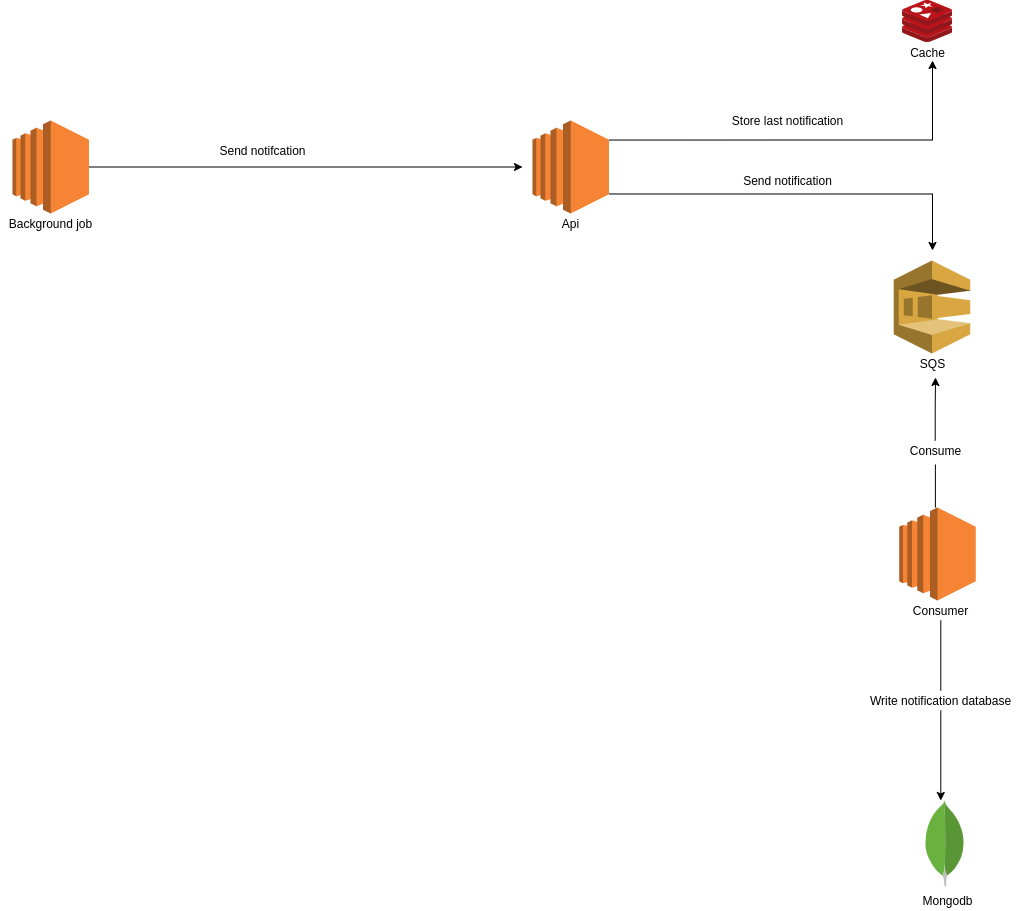

The diagram above was exported from draw.io. Its source (the exported page's mxGraphModel, read from the mxfile embedded in the PNG):
<mxGraphModel dx="1868" dy="462" grid="1" gridSize="10" guides="1" tooltips="1" connect="1" arrows="1" fold="1" page="1" pageScale="1" pageWidth="827" pageHeight="1169" math="0" shadow="0">
  <root>
    <mxCell id="0" />
    <mxCell id="1" parent="0" />
    <mxCell id="FbsjFWyH_5hZAawR_Euw-1" value="" style="sketch=0;aspect=fixed;html=1;points=[];align=center;image;fontSize=12;image=img/lib/mscae/Cache_Redis_Product.svg;" vertex="1" parent="1">
      <mxGeometry x="650.0500000000001" y="10" width="50" height="42" as="geometry" />
    </mxCell>
    <mxCell id="FbsjFWyH_5hZAawR_Euw-2" value="" style="dashed=0;outlineConnect=0;html=1;align=center;labelPosition=center;verticalLabelPosition=bottom;verticalAlign=top;shape=mxgraph.weblogos.mongodb" vertex="1" parent="1">
      <mxGeometry x="671.55" y="810" width="41.2" height="86.2" as="geometry" />
    </mxCell>
    <mxCell id="FbsjFWyH_5hZAawR_Euw-3" value="" style="outlineConnect=0;dashed=0;verticalLabelPosition=bottom;verticalAlign=top;align=center;html=1;shape=mxgraph.aws3.sqs;fillColor=#D9A741;gradientColor=none;" vertex="1" parent="1">
      <mxGeometry x="641.1999999999999" y="270" width="76.5" height="93" as="geometry" />
    </mxCell>
    <mxCell id="FbsjFWyH_5hZAawR_Euw-9" style="edgeStyle=orthogonalEdgeStyle;rounded=0;orthogonalLoop=1;jettySize=auto;html=1;exitX=1;exitY=0.21;exitDx=0;exitDy=0;exitPerimeter=0;" edge="1" parent="1" source="FbsjFWyH_5hZAawR_Euw-5">
      <mxGeometry relative="1" as="geometry">
        <mxPoint x="680" y="70" as="targetPoint" />
      </mxGeometry>
    </mxCell>
    <mxCell id="FbsjFWyH_5hZAawR_Euw-11" style="edgeStyle=orthogonalEdgeStyle;rounded=0;orthogonalLoop=1;jettySize=auto;html=1;exitX=1;exitY=0.79;exitDx=0;exitDy=0;exitPerimeter=0;" edge="1" parent="1" source="FbsjFWyH_5hZAawR_Euw-5">
      <mxGeometry relative="1" as="geometry">
        <mxPoint x="680" y="260" as="targetPoint" />
      </mxGeometry>
    </mxCell>
    <mxCell id="FbsjFWyH_5hZAawR_Euw-5" value="" style="outlineConnect=0;dashed=0;verticalLabelPosition=bottom;verticalAlign=top;align=center;html=1;shape=mxgraph.aws3.ec2;fillColor=#F58534;gradientColor=none;" vertex="1" parent="1">
      <mxGeometry x="280" y="130" width="76.5" height="93" as="geometry" />
    </mxCell>
    <mxCell id="FbsjFWyH_5hZAawR_Euw-19" style="edgeStyle=orthogonalEdgeStyle;rounded=0;orthogonalLoop=1;jettySize=auto;html=1;" edge="1" parent="1" source="FbsjFWyH_5hZAawR_Euw-6">
      <mxGeometry relative="1" as="geometry">
        <mxPoint x="270" y="176.5" as="targetPoint" />
      </mxGeometry>
    </mxCell>
    <mxCell id="FbsjFWyH_5hZAawR_Euw-6" value="" style="outlineConnect=0;dashed=0;verticalLabelPosition=bottom;verticalAlign=top;align=center;html=1;shape=mxgraph.aws3.ec2;fillColor=#F58534;gradientColor=none;" vertex="1" parent="1">
      <mxGeometry x="-240" y="130" width="76.5" height="93" as="geometry" />
    </mxCell>
    <mxCell id="FbsjFWyH_5hZAawR_Euw-7" value="Background job" style="text;html=1;align=center;verticalAlign=middle;resizable=0;points=[];autosize=1;strokeColor=none;fillColor=none;" vertex="1" parent="1">
      <mxGeometry x="-251.75" y="223" width="100" height="20" as="geometry" />
    </mxCell>
    <mxCell id="FbsjFWyH_5hZAawR_Euw-8" value="Api" style="text;html=1;align=center;verticalAlign=middle;resizable=0;points=[];autosize=1;strokeColor=none;fillColor=none;" vertex="1" parent="1">
      <mxGeometry x="303.25" y="223" width="30" height="20" as="geometry" />
    </mxCell>
    <mxCell id="FbsjFWyH_5hZAawR_Euw-10" value="Cache" style="text;html=1;align=center;verticalAlign=middle;resizable=0;points=[];autosize=1;strokeColor=none;fillColor=none;" vertex="1" parent="1">
      <mxGeometry x="650.0500000000001" y="52" width="50" height="20" as="geometry" />
    </mxCell>
    <mxCell id="FbsjFWyH_5hZAawR_Euw-12" value="SQS" style="text;html=1;align=center;verticalAlign=middle;resizable=0;points=[];autosize=1;strokeColor=none;fillColor=none;" vertex="1" parent="1">
      <mxGeometry x="660.0500000000001" y="363" width="40" height="20" as="geometry" />
    </mxCell>
    <mxCell id="FbsjFWyH_5hZAawR_Euw-16" style="edgeStyle=orthogonalEdgeStyle;rounded=0;orthogonalLoop=1;jettySize=auto;html=1;entryX=0.574;entryY=1.2;entryDx=0;entryDy=0;entryPerimeter=0;startArrow=none;" edge="1" parent="1" source="FbsjFWyH_5hZAawR_Euw-25" target="FbsjFWyH_5hZAawR_Euw-12">
      <mxGeometry relative="1" as="geometry">
        <mxPoint x="683" y="470" as="sourcePoint" />
        <Array as="points" />
      </mxGeometry>
    </mxCell>
    <mxCell id="FbsjFWyH_5hZAawR_Euw-13" value="" style="outlineConnect=0;dashed=0;verticalLabelPosition=bottom;verticalAlign=top;align=center;html=1;shape=mxgraph.aws3.ec2;fillColor=#F58534;gradientColor=none;" vertex="1" parent="1">
      <mxGeometry x="646.8000000000001" y="517" width="76.5" height="93" as="geometry" />
    </mxCell>
    <mxCell id="FbsjFWyH_5hZAawR_Euw-17" style="edgeStyle=orthogonalEdgeStyle;rounded=0;orthogonalLoop=1;jettySize=auto;html=1;startArrow=none;" edge="1" parent="1" source="FbsjFWyH_5hZAawR_Euw-27">
      <mxGeometry relative="1" as="geometry">
        <mxPoint x="688.3000000000002" y="810" as="targetPoint" />
      </mxGeometry>
    </mxCell>
    <mxCell id="FbsjFWyH_5hZAawR_Euw-14" value="Consumer" style="text;html=1;align=center;verticalAlign=middle;resizable=0;points=[];autosize=1;strokeColor=none;fillColor=none;" vertex="1" parent="1">
      <mxGeometry x="653.3000000000001" y="610" width="70" height="20" as="geometry" />
    </mxCell>
    <mxCell id="FbsjFWyH_5hZAawR_Euw-15" value="Mongodb" style="text;html=1;align=center;verticalAlign=middle;resizable=0;points=[];autosize=1;strokeColor=none;fillColor=none;" vertex="1" parent="1">
      <mxGeometry x="660.05" y="900" width="70" height="20" as="geometry" />
    </mxCell>
    <mxCell id="FbsjFWyH_5hZAawR_Euw-20" value="Send notifcation" style="text;html=1;align=center;verticalAlign=middle;resizable=0;points=[];autosize=1;strokeColor=none;fillColor=none;" vertex="1" parent="1">
      <mxGeometry x="-40" y="150" width="100" height="20" as="geometry" />
    </mxCell>
    <mxCell id="FbsjFWyH_5hZAawR_Euw-21" value="Store last notification" style="text;html=1;align=center;verticalAlign=middle;resizable=0;points=[];autosize=1;strokeColor=none;fillColor=none;" vertex="1" parent="1">
      <mxGeometry x="470" y="120" width="130" height="20" as="geometry" />
    </mxCell>
    <mxCell id="FbsjFWyH_5hZAawR_Euw-22" value="Send notification" style="text;html=1;align=center;verticalAlign=middle;resizable=0;points=[];autosize=1;strokeColor=none;fillColor=none;" vertex="1" parent="1">
      <mxGeometry x="485" y="180" width="100" height="20" as="geometry" />
    </mxCell>
    <mxCell id="FbsjFWyH_5hZAawR_Euw-24" value="" style="edgeStyle=orthogonalEdgeStyle;rounded=0;orthogonalLoop=1;jettySize=auto;html=1;entryX=0.574;entryY=1.2;entryDx=0;entryDy=0;entryPerimeter=0;endArrow=none;" edge="1" parent="1" source="FbsjFWyH_5hZAawR_Euw-13">
      <mxGeometry relative="1" as="geometry">
        <mxPoint x="683" y="517" as="sourcePoint" />
        <mxPoint x="682.9299999999998" y="474" as="targetPoint" />
        <Array as="points">
          <mxPoint x="683" y="480" />
        </Array>
      </mxGeometry>
    </mxCell>
    <mxCell id="FbsjFWyH_5hZAawR_Euw-25" value="Consume" style="text;html=1;align=center;verticalAlign=middle;resizable=0;points=[];autosize=1;strokeColor=none;fillColor=none;" vertex="1" parent="1">
      <mxGeometry x="647.6999999999999" y="450" width="70" height="20" as="geometry" />
    </mxCell>
    <mxCell id="FbsjFWyH_5hZAawR_Euw-27" value="Write notification database" style="text;html=1;align=center;verticalAlign=middle;resizable=0;points=[];autosize=1;strokeColor=none;fillColor=none;" vertex="1" parent="1">
      <mxGeometry x="608.3" y="700" width="160" height="20" as="geometry" />
    </mxCell>
    <mxCell id="FbsjFWyH_5hZAawR_Euw-28" value="" style="edgeStyle=orthogonalEdgeStyle;rounded=0;orthogonalLoop=1;jettySize=auto;html=1;endArrow=none;" edge="1" parent="1" source="FbsjFWyH_5hZAawR_Euw-14" target="FbsjFWyH_5hZAawR_Euw-27">
      <mxGeometry relative="1" as="geometry">
        <mxPoint x="688.3000000000002" y="810" as="targetPoint" />
        <mxPoint x="688.3000000000002" y="630" as="sourcePoint" />
      </mxGeometry>
    </mxCell>
  </root>
</mxGraphModel>